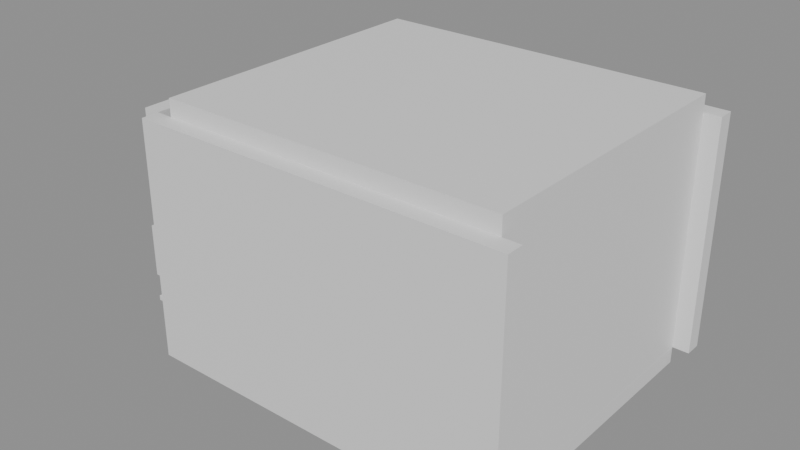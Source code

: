 # Source: e1014_after.blend  (saved by Blender 5.2.44; exported with 4.5.12 LTS)
import bpy
from mathutils import Matrix  # noqa: F401  (used for matrix-valued properties, if any)

bpy.ops.wm.read_factory_settings(use_empty=True)
scene = bpy.context.scene
scene.name = 'Scene'

# ---- materials (node trees are filled in below, after node groups)
mat_muro_pintura = bpy.data.materials.new('Muro_Pintura')
mat_parquet = bpy.data.materials.new('Parquet')
mat_losacero = bpy.data.materials.new('Losacero')
mat_madera_roble = bpy.data.materials.new('Madera_Roble')
mat_textil_blanco = bpy.data.materials.new('Textil_Blanco')
mat_mdf_blanco = bpy.data.materials.new('MDF_Blanco')
mat_madera_lacada = bpy.data.materials.new('Madera_Lacada')

# ---- material node trees
mat_muro_pintura.use_nodes = True; mat_muro_pintura.node_tree.nodes.clear()
_N = mat_muro_pintura.node_tree.nodes; _L = mat_muro_pintura.node_tree.links
n0 = _N.new('ShaderNodeBsdfPrincipled'); n0.name = 'Principled BSDF'; n0.location = (-200, 100)
n0.inputs[3].default_value = 1.45
n0.inputs[10].default_value = 0.005
n1 = _N.new('ShaderNodeOutputMaterial'); n1.name = 'Material Output'; n1.location = (200, 100)
_L.new(n0.outputs[0], n1.inputs[0])
n1.is_active_output = True
mat_parquet.use_nodes = True; mat_parquet.node_tree.nodes.clear()
_N = mat_parquet.node_tree.nodes; _L = mat_parquet.node_tree.links
n0 = _N.new('ShaderNodeBsdfPrincipled'); n0.name = 'Principled BSDF'; n0.location = (-200, 100)
n0.inputs[3].default_value = 1.45
n0.inputs[10].default_value = 0.005
n1 = _N.new('ShaderNodeOutputMaterial'); n1.name = 'Material Output'; n1.location = (200, 100)
_L.new(n0.outputs[0], n1.inputs[0])
n1.is_active_output = True
mat_losacero.use_nodes = True; mat_losacero.node_tree.nodes.clear()
_N = mat_losacero.node_tree.nodes; _L = mat_losacero.node_tree.links
n0 = _N.new('ShaderNodeBsdfPrincipled'); n0.name = 'Principled BSDF'; n0.location = (-200, 100)
n0.inputs[3].default_value = 1.45
n0.inputs[10].default_value = 0.005
n1 = _N.new('ShaderNodeOutputMaterial'); n1.name = 'Material Output'; n1.location = (200, 100)
_L.new(n0.outputs[0], n1.inputs[0])
n1.is_active_output = True
mat_madera_roble.use_nodes = True; mat_madera_roble.node_tree.nodes.clear()
_N = mat_madera_roble.node_tree.nodes; _L = mat_madera_roble.node_tree.links
n0 = _N.new('ShaderNodeBsdfPrincipled'); n0.name = 'Principled BSDF'; n0.location = (-200, 100)
n0.inputs[3].default_value = 1.45
n0.inputs[10].default_value = 0.005
n1 = _N.new('ShaderNodeOutputMaterial'); n1.name = 'Material Output'; n1.location = (200, 100)
_L.new(n0.outputs[0], n1.inputs[0])
n1.is_active_output = True
mat_textil_blanco.use_nodes = True; mat_textil_blanco.node_tree.nodes.clear()
_N = mat_textil_blanco.node_tree.nodes; _L = mat_textil_blanco.node_tree.links
n0 = _N.new('ShaderNodeBsdfPrincipled'); n0.name = 'Principled BSDF'; n0.location = (-200, 100)
n0.inputs[3].default_value = 1.45
n0.inputs[10].default_value = 0.005
n1 = _N.new('ShaderNodeOutputMaterial'); n1.name = 'Material Output'; n1.location = (200, 100)
_L.new(n0.outputs[0], n1.inputs[0])
n1.is_active_output = True
mat_mdf_blanco.use_nodes = True; mat_mdf_blanco.node_tree.nodes.clear()
_N = mat_mdf_blanco.node_tree.nodes; _L = mat_mdf_blanco.node_tree.links
n0 = _N.new('ShaderNodeBsdfPrincipled'); n0.name = 'Principled BSDF'; n0.location = (-200, 100)
n0.inputs[3].default_value = 1.45
n0.inputs[10].default_value = 0.005
n1 = _N.new('ShaderNodeOutputMaterial'); n1.name = 'Material Output'; n1.location = (200, 100)
_L.new(n0.outputs[0], n1.inputs[0])
n1.is_active_output = True
mat_madera_lacada.use_nodes = True; mat_madera_lacada.node_tree.nodes.clear()
_N = mat_madera_lacada.node_tree.nodes; _L = mat_madera_lacada.node_tree.links
n0 = _N.new('ShaderNodeBsdfPrincipled'); n0.name = 'Principled BSDF'; n0.location = (-200, 100)
n0.inputs[3].default_value = 1.45
n0.inputs[10].default_value = 0.005
n1 = _N.new('ShaderNodeOutputMaterial'); n1.name = 'Material Output'; n1.location = (200, 100)
_L.new(n0.outputs[0], n1.inputs[0])
n1.is_active_output = True

# ---- meshes
me_dormitorio_muro_sur_cuerpo_mesh = bpy.data.meshes.new('Dormitorio_Muro_Sur_Cuerpo_mesh')
me_dormitorio_muro_sur_cuerpo_mesh.from_pydata([(0.0, 0.0, 0.0), (4.4, 0.0, 0.0), (4.4, 0.2, 0.0), (0.0, 0.2, 0.0), (0.0, 0.0, 2.8), (4.4, 0.0, 2.8), (4.4, 0.2, 2.8), (0.0, 0.2, 2.8)], [], [(0, 1, 2, 3), (4, 5, 6, 7), (0, 1, 5, 4), (1, 2, 6, 5), (2, 3, 7, 6), (3, 0, 4, 7)])
me_dormitorio_muro_sur_cuerpo_mesh.materials.append(mat_muro_pintura)
me_dormitorio_muro_sur_cuerpo_mesh.update()
me_dormitorio_muro_norte_cuerpo_mesh = bpy.data.meshes.new('Dormitorio_Muro_Norte_Cuerpo_mesh')
me_dormitorio_muro_norte_cuerpo_mesh.from_pydata([(0.0, 0.0, 0.0), (4.4, 0.0, 0.0), (4.4, 0.2, 0.0), (0.0, 0.2, 0.0), (0.0, 0.0, 2.8), (4.4, 0.0, 2.8), (4.4, 0.2, 2.8), (0.0, 0.2, 2.8)], [], [(0, 1, 2, 3), (4, 5, 6, 7), (0, 1, 5, 4), (1, 2, 6, 5), (2, 3, 7, 6), (3, 0, 4, 7)])
me_dormitorio_muro_norte_cuerpo_mesh.materials.append(mat_muro_pintura)
me_dormitorio_muro_norte_cuerpo_mesh.update()
me_dormitorio_muro_oeste_cuerpo_mesh = bpy.data.meshes.new('Dormitorio_Muro_Oeste_Cuerpo_mesh')
me_dormitorio_muro_oeste_cuerpo_mesh.from_pydata([(0.0, 0.0, 0.0), (3.5, 0.0, 0.0), (3.5, 0.2, 0.0), (0.0, 0.2, 0.0), (0.0, 0.0, 2.8), (3.5, 0.0, 2.8), (3.5, 0.2, 2.8), (0.0, 0.2, 2.8)], [], [(0, 1, 2, 3), (4, 5, 6, 7), (0, 1, 5, 4), (1, 2, 6, 5), (2, 3, 7, 6), (3, 0, 4, 7)])
me_dormitorio_muro_oeste_cuerpo_mesh.materials.append(mat_muro_pintura)
me_dormitorio_muro_oeste_cuerpo_mesh.update()
me_dormitorio_muro_este_cuerpo_mesh = bpy.data.meshes.new('Dormitorio_Muro_Este_Cuerpo_mesh')
me_dormitorio_muro_este_cuerpo_mesh.from_pydata([(0.0, 0.0, 0.0), (3.5, 0.0, 0.0), (3.5, 0.2, 0.0), (0.0, 0.2, 0.0), (0.0, 0.0, 2.8), (3.5, 0.0, 2.8), (3.5, 0.2, 2.8), (0.0, 0.2, 2.8)], [], [(0, 1, 2, 3), (4, 5, 6, 7), (0, 1, 5, 4), (1, 2, 6, 5), (2, 3, 7, 6), (3, 0, 4, 7)])
me_dormitorio_muro_este_cuerpo_mesh.materials.append(mat_muro_pintura)
me_dormitorio_muro_este_cuerpo_mesh.update()
me_dormitorio_suelo_mesh = bpy.data.meshes.new('Dormitorio_Suelo_mesh')
me_dormitorio_suelo_mesh.from_pydata([(0.0, 0.0, 0.0), (4.0, 0.0, 0.0), (4.0, 3.5, 0.0), (0.0, 3.5, 0.0), (0.0, 0.0, 0.2), (4.0, 0.0, 0.2), (4.0, 3.5, 0.2), (0.0, 3.5, 0.2)], [], [(0, 3, 2, 1), (4, 5, 6, 7), (2, 3, 7, 6), (0, 1, 5, 4), (1, 2, 6, 5), (3, 0, 4, 7)])
me_dormitorio_suelo_mesh.materials.append(mat_parquet)
me_dormitorio_suelo_mesh.update()
me_dormitorio_techo_cuerpo_mesh = bpy.data.meshes.new('Dormitorio_Techo_Cuerpo_mesh')
me_dormitorio_techo_cuerpo_mesh.from_pydata([(0.0, 0.0, 2.8), (4.0, 0.0, 2.8), (4.0, 3.5, 2.8), (0.0, 3.5, 2.8), (0.0, 0.0, 3.0), (4.0, 0.0, 3.0), (4.0, 3.5, 3.0), (0.0, 3.5, 3.0)], [], [(0, 1, 2, 3), (4, 5, 6, 7), (0, 1, 5, 4), (1, 2, 6, 5), (2, 3, 7, 6), (3, 0, 4, 7)])
me_dormitorio_techo_cuerpo_mesh.materials.append(mat_losacero)
me_dormitorio_techo_cuerpo_mesh.update()
me_cama_base_mesh = bpy.data.meshes.new('Cama_Base_mesh')
me_cama_base_mesh.from_pydata([(0.0, 0.0, 0.0), (1.6, 0.0, 0.0), (1.6, 2.0, 0.0), (0.0, 2.0, 0.0), (0.0, 0.0, 0.06), (1.6, 0.0, 0.06), (1.6, 2.0, 0.06), (0.0, 2.0, 0.06)], [], [(0, 1, 2, 3), (4, 5, 6, 7), (0, 1, 5, 4), (1, 2, 6, 5), (2, 3, 7, 6), (3, 0, 4, 7)])
me_cama_base_mesh.materials.append(mat_madera_roble)
me_cama_base_mesh.update()
me_cama_colchon_mesh = bpy.data.meshes.new('Cama_Colchon_mesh')
me_cama_colchon_mesh.from_pydata([(0.0, 0.0, 0.0), (1.56, 0.0, 0.0), (1.56, 1.96, 0.0), (0.0, 1.96, 0.0), (0.0, 0.0, 0.25), (1.56, 0.0, 0.25), (1.56, 1.96, 0.25), (0.0, 1.96, 0.25)], [], [(0, 1, 2, 3), (4, 5, 6, 7), (0, 1, 5, 4), (1, 2, 6, 5), (2, 3, 7, 6), (3, 0, 4, 7)])
me_cama_colchon_mesh.materials.append(mat_textil_blanco)
me_cama_colchon_mesh.update()
me_cama_cabecero_mesh = bpy.data.meshes.new('Cama_Cabecero_mesh')
me_cama_cabecero_mesh.from_pydata([(0.0, 0.0, 0.0), (1.6, 0.0, 0.0), (1.6, 0.06, 0.0), (0.0, 0.06, 0.0), (0.0, 0.0, 0.65), (1.6, 0.0, 0.65), (1.6, 0.06, 0.65), (0.0, 0.06, 0.65)], [], [(0, 1, 2, 3), (4, 5, 6, 7), (0, 1, 5, 4), (1, 2, 6, 5), (2, 3, 7, 6), (3, 0, 4, 7)])
me_cama_cabecero_mesh.materials.append(mat_madera_roble)
me_cama_cabecero_mesh.update()
me_armario_lat_izq_mesh = bpy.data.meshes.new('Armario_Lat_Izq_mesh')
me_armario_lat_izq_mesh.from_pydata([(0.0, 0.0, 0.0), (0.02, 0.0, 0.0), (0.02, 0.6, 0.0), (0.0, 0.6, 0.0), (0.0, 0.0, 2.78), (0.02, 0.0, 2.78), (0.02, 0.6, 2.78), (0.0, 0.6, 2.78)], [], [(0, 1, 2, 3), (4, 5, 6, 7), (0, 1, 5, 4), (1, 2, 6, 5), (2, 3, 7, 6), (3, 0, 4, 7)])
me_armario_lat_izq_mesh.materials.append(mat_mdf_blanco)
me_armario_lat_izq_mesh.update()
me_armario_lat_der_mesh = bpy.data.meshes.new('Armario_Lat_Der_mesh')
me_armario_lat_der_mesh.from_pydata([(0.0, 0.0, 0.0), (0.02, 0.0, 0.0), (0.02, 0.6, 0.0), (0.0, 0.6, 0.0), (0.0, 0.0, 2.78), (0.02, 0.0, 2.78), (0.02, 0.6, 2.78), (0.0, 0.6, 2.78)], [], [(0, 1, 2, 3), (4, 5, 6, 7), (0, 1, 5, 4), (1, 2, 6, 5), (2, 3, 7, 6), (3, 0, 4, 7)])
me_armario_lat_der_mesh.materials.append(mat_mdf_blanco)
me_armario_lat_der_mesh.update()
me_armario_base_mesh = bpy.data.meshes.new('Armario_Base_mesh')
me_armario_base_mesh.from_pydata([(0.0, 0.0, 0.0), (1.8, 0.0, 0.0), (1.8, 0.6, 0.0), (0.0, 0.6, 0.0), (0.0, 0.0, 0.02), (1.8, 0.0, 0.02), (1.8, 0.6, 0.02), (0.0, 0.6, 0.02)], [], [(0, 1, 2, 3), (4, 5, 6, 7), (0, 1, 5, 4), (1, 2, 6, 5), (2, 3, 7, 6), (3, 0, 4, 7)])
me_armario_base_mesh.materials.append(mat_mdf_blanco)
me_armario_base_mesh.update()
me_armario_tapa_mesh = bpy.data.meshes.new('Armario_Tapa_mesh')
me_armario_tapa_mesh.from_pydata([(0.0, 0.0, 0.0), (1.8, 0.0, 0.0), (1.8, 0.6, 0.0), (0.0, 0.6, 0.0), (0.0, 0.0, 0.02), (1.8, 0.0, 0.02), (1.8, 0.6, 0.02), (0.0, 0.6, 0.02)], [], [(0, 1, 2, 3), (4, 5, 6, 7), (0, 1, 5, 4), (1, 2, 6, 5), (2, 3, 7, 6), (3, 0, 4, 7)])
me_armario_tapa_mesh.materials.append(mat_mdf_blanco)
me_armario_tapa_mesh.update()
me_armario_fondo_mesh = bpy.data.meshes.new('Armario_Fondo_mesh')
me_armario_fondo_mesh.from_pydata([(0.0, 0.0, 0.0), (1.8, 0.0, 0.0), (1.8, 0.02, 0.0), (0.0, 0.02, 0.0), (0.0, 0.0, 2.78), (1.8, 0.0, 2.78), (1.8, 0.02, 2.78), (0.0, 0.02, 2.78)], [], [(0, 1, 2, 3), (4, 5, 6, 7), (0, 1, 5, 4), (1, 2, 6, 5), (2, 3, 7, 6), (3, 0, 4, 7)])
me_armario_fondo_mesh.materials.append(mat_mdf_blanco)
me_armario_fondo_mesh.update()
me_armario_zocalo_mesh = bpy.data.meshes.new('Armario_Zocalo_mesh')
me_armario_zocalo_mesh.from_pydata([(0.0, 0.0, 0.0), (1.8, 0.0, 0.0), (1.8, 0.55, 0.0), (0.0, 0.55, 0.0), (0.0, 0.0, 0.1), (1.8, 0.0, 0.1), (1.8, 0.55, 0.1), (0.0, 0.55, 0.1)], [], [(0, 1, 2, 3), (4, 5, 6, 7), (0, 1, 5, 4), (1, 2, 6, 5), (2, 3, 7, 6), (3, 0, 4, 7)])
me_armario_zocalo_mesh.materials.append(mat_mdf_blanco)
me_armario_zocalo_mesh.update()
me_armario_puerta_1_mesh = bpy.data.meshes.new('Armario_Puerta_1_mesh')
me_armario_puerta_1_mesh.from_pydata([(0.0, 0.0, 0.0), (0.876, 0.0, 0.0), (0.876, 0.02, 0.0), (0.0, 0.02, 0.0), (0.0, 0.0, 2.735), (0.876, 0.0, 2.735), (0.876, 0.02, 2.735), (0.0, 0.02, 2.735)], [], [(0, 1, 2, 3), (4, 5, 6, 7), (0, 1, 5, 4), (1, 2, 6, 5), (2, 3, 7, 6), (3, 0, 4, 7)])
me_armario_puerta_1_mesh.materials.append(mat_madera_lacada)
me_armario_puerta_1_mesh.update()
me_armario_puerta_2_mesh = bpy.data.meshes.new('Armario_Puerta_2_mesh')
me_armario_puerta_2_mesh.from_pydata([(0.0, 0.0, 0.0), (0.876, 0.0, 0.0), (0.876, 0.02, 0.0), (0.0, 0.02, 0.0), (0.0, 0.0, 2.735), (0.876, 0.0, 2.735), (0.876, 0.02, 2.735), (0.0, 0.02, 2.735)], [], [(0, 1, 2, 3), (4, 5, 6, 7), (0, 1, 5, 4), (1, 2, 6, 5), (2, 3, 7, 6), (3, 0, 4, 7)])
me_armario_puerta_2_mesh.materials.append(mat_madera_lacada)
me_armario_puerta_2_mesh.update()

# ---- objects
ob_dormitorio = bpy.data.objects.new('Dormitorio', None)
ob_dormitorio_muro_sur = bpy.data.objects.new('Dormitorio_Muro_Sur', None)
ob_dormitorio_muro_sur_cuerpo = bpy.data.objects.new('Dormitorio_Muro_Sur_Cuerpo', me_dormitorio_muro_sur_cuerpo_mesh)
ob_dormitorio_muro_norte = bpy.data.objects.new('Dormitorio_Muro_Norte', None)
ob_dormitorio_muro_norte_cuerpo = bpy.data.objects.new('Dormitorio_Muro_Norte_Cuerpo', me_dormitorio_muro_norte_cuerpo_mesh)
ob_dormitorio_muro_oeste = bpy.data.objects.new('Dormitorio_Muro_Oeste', None)
ob_dormitorio_muro_oeste_cuerpo = bpy.data.objects.new('Dormitorio_Muro_Oeste_Cuerpo', me_dormitorio_muro_oeste_cuerpo_mesh)
ob_dormitorio_muro_este = bpy.data.objects.new('Dormitorio_Muro_Este', None)
ob_dormitorio_muro_este_cuerpo = bpy.data.objects.new('Dormitorio_Muro_Este_Cuerpo', me_dormitorio_muro_este_cuerpo_mesh)
ob_dormitorio_suelo_solido = bpy.data.objects.new('Dormitorio_Suelo_Solido', me_dormitorio_suelo_mesh)
ob_dormitorio_suelo = bpy.data.objects.new('Dormitorio_Suelo', None)
ob_dormitorio_techo_cuerpo = bpy.data.objects.new('Dormitorio_Techo_Cuerpo', me_dormitorio_techo_cuerpo_mesh)
ob_dormitorio_techo = bpy.data.objects.new('Dormitorio_Techo', None)
ob_cama = bpy.data.objects.new('Cama', None)
ob_cama_base = bpy.data.objects.new('Cama_Base', me_cama_base_mesh)
ob_cama_colchon = bpy.data.objects.new('Cama_Colchon', me_cama_colchon_mesh)
ob_cama_cabecero = bpy.data.objects.new('Cama_Cabecero', me_cama_cabecero_mesh)
ob_armario = bpy.data.objects.new('Armario', None)
ob_armario_lat_izq = bpy.data.objects.new('Armario_Lat_Izq', me_armario_lat_izq_mesh)
ob_armario_lat_der = bpy.data.objects.new('Armario_Lat_Der', me_armario_lat_der_mesh)
ob_armario_base = bpy.data.objects.new('Armario_Base', me_armario_base_mesh)
ob_armario_tapa = bpy.data.objects.new('Armario_Tapa', me_armario_tapa_mesh)
ob_armario_fondo = bpy.data.objects.new('Armario_Fondo', me_armario_fondo_mesh)
ob_armario_zocalo = bpy.data.objects.new('Armario_Zocalo', me_armario_zocalo_mesh)
ob_armario_puerta_1 = bpy.data.objects.new('Armario_Puerta_1', me_armario_puerta_1_mesh)
ob_armario_puerta_2 = bpy.data.objects.new('Armario_Puerta_2', me_armario_puerta_2_mesh)

# ---- transforms, parenting, visibility, modifiers, constraints
ob_dormitorio.location = (0.0, 0.0, 0.0)
ob_dormitorio.empty_display_type = 'ARROWS'
ob_dormitorio_muro_sur.parent = ob_dormitorio
ob_dormitorio_muro_sur.location = (0.0, 0.0, 0.0)
ob_dormitorio_muro_sur.empty_display_type = 'ARROWS'
ob_dormitorio_muro_sur_cuerpo.parent = ob_dormitorio_muro_sur
ob_dormitorio_muro_sur_cuerpo.location = (0.0, 0.0, 0.0)
ob_dormitorio_muro_norte.parent = ob_dormitorio
ob_dormitorio_muro_norte.location = (0.0, 3.7, 0.0)
ob_dormitorio_muro_norte.empty_display_type = 'ARROWS'
ob_dormitorio_muro_norte_cuerpo.parent = ob_dormitorio_muro_norte
ob_dormitorio_muro_norte_cuerpo.location = (0.0, 0.0, 0.0)
ob_dormitorio_muro_oeste.parent = ob_dormitorio
ob_dormitorio_muro_oeste.location = (0.0, 0.2, 0.0)
ob_dormitorio_muro_oeste.rotation_euler = (0.0, 0.0, 1.571)
ob_dormitorio_muro_oeste.empty_display_type = 'ARROWS'
ob_dormitorio_muro_oeste_cuerpo.parent = ob_dormitorio_muro_oeste
ob_dormitorio_muro_oeste_cuerpo.location = (0.0, 0.0, 0.0)
ob_dormitorio_muro_este.parent = ob_dormitorio
ob_dormitorio_muro_este.location = (4.2, 0.2, 0.0)
ob_dormitorio_muro_este.rotation_euler = (0.0, 0.0, 1.571)
ob_dormitorio_muro_este.empty_display_type = 'ARROWS'
ob_dormitorio_muro_este_cuerpo.parent = ob_dormitorio_muro_este
ob_dormitorio_muro_este_cuerpo.location = (0.0, 0.0, 0.0)
ob_dormitorio_suelo_solido.parent = ob_dormitorio_suelo
ob_dormitorio_suelo_solido.location = (0.0, 0.0, 0.0)
ob_dormitorio_suelo.parent = ob_dormitorio
ob_dormitorio_suelo.location = (0.2, 0.2, -0.2)
ob_dormitorio_suelo.empty_display_type = 'ARROWS'
ob_dormitorio_techo_cuerpo.parent = ob_dormitorio_techo
ob_dormitorio_techo_cuerpo.location = (0.2, 0.2, 0.0)
ob_dormitorio_techo.parent = ob_dormitorio
ob_dormitorio_techo.location = (0.0, 0.0, 0.0)
ob_dormitorio_techo.empty_display_type = 'ARROWS'
ob_cama.location = (-1.0, 0.7, 0.0)
ob_cama.empty_display_type = 'ARROWS'
ob_cama_base.parent = ob_cama
ob_cama_base.location = (0.0, 0.0, 0.0)
ob_cama_colchon.parent = ob_cama
ob_cama_colchon.location = (0.02, 0.02, 0.06)
ob_cama_cabecero.parent = ob_cama
ob_cama_cabecero.location = (0.0, 0.0, 0.35)
ob_armario.location = (1.2, 1.4, 0.0)
ob_armario.empty_display_type = 'ARROWS'
ob_armario_lat_izq.parent = ob_armario
ob_armario_lat_izq.location = (0.0, 0.0, 0.1)
ob_armario_lat_der.parent = ob_armario
ob_armario_lat_der.location = (1.78, 0.0, 0.1)
ob_armario_base.parent = ob_armario
ob_armario_base.location = (0.0, 0.0, 0.1)
ob_armario_tapa.parent = ob_armario
ob_armario_tapa.location = (0.0, 0.0, 2.86)
ob_armario_fondo.parent = ob_armario
ob_armario_fondo.location = (0.0, 0.58, 0.1)
ob_armario_zocalo.parent = ob_armario
ob_armario_zocalo.location = (0.0, 0.05, 0.0)
ob_armario_puerta_1.parent = ob_armario
ob_armario_puerta_1.location = (0.022, 0.0, 0.122)
ob_armario_puerta_2.parent = ob_armario
ob_armario_puerta_2.location = (0.902, 0.0, 0.122)

# ---- collection membership
scene.collection.objects.link(ob_dormitorio)
scene.collection.objects.link(ob_dormitorio_muro_sur)
scene.collection.objects.link(ob_dormitorio_muro_sur_cuerpo)
scene.collection.objects.link(ob_dormitorio_muro_norte)
scene.collection.objects.link(ob_dormitorio_muro_norte_cuerpo)
scene.collection.objects.link(ob_dormitorio_muro_oeste)
scene.collection.objects.link(ob_dormitorio_muro_oeste_cuerpo)
scene.collection.objects.link(ob_dormitorio_muro_este)
scene.collection.objects.link(ob_dormitorio_muro_este_cuerpo)
scene.collection.objects.link(ob_dormitorio_suelo_solido)
scene.collection.objects.link(ob_dormitorio_suelo)
scene.collection.objects.link(ob_dormitorio_techo_cuerpo)
scene.collection.objects.link(ob_dormitorio_techo)
scene.collection.objects.link(ob_cama)
scene.collection.objects.link(ob_cama_base)
scene.collection.objects.link(ob_cama_colchon)
scene.collection.objects.link(ob_cama_cabecero)
scene.collection.objects.link(ob_armario)
scene.collection.objects.link(ob_armario_lat_izq)
scene.collection.objects.link(ob_armario_lat_der)
scene.collection.objects.link(ob_armario_base)
scene.collection.objects.link(ob_armario_tapa)
scene.collection.objects.link(ob_armario_fondo)
scene.collection.objects.link(ob_armario_zocalo)
scene.collection.objects.link(ob_armario_puerta_1)
scene.collection.objects.link(ob_armario_puerta_2)

# ---- scene / render settings (as saved in the file)
scene.frame_start = 1; scene.frame_end = 250; scene.frame_set(1)
scene.render.engine = 'BLENDER_EEVEE_NEXT'
scene.render.bake_bias = 0.0
scene.render.bake_samples = 0
scene.render.compositor_device = 'GPU'
scene.eevee.use_volume_custom_range = False
scene.eevee.fast_gi_thickness_near = 0.1
scene.eevee.fast_gi_thickness_far = 0.0
scene.eevee.ray_tracing_options.screen_trace_thickness = 0.1
bpy.context.view_layer.update()

# ---- added for rendering (the .blend has no active camera and no usable light): camera, sun + grey world if the file has none
cam_auto = bpy.data.cameras.new('AutoCamera')
cam_auto.lens = 50.0
cam_auto.sensor_width = 36.0
cam_auto.clip_end = 1000.0
ob_auto_camera = bpy.data.objects.new('AutoCamera', cam_auto)
scene.collection.objects.link(ob_auto_camera)
ob_auto_camera.location = (8.53728, -6.25473, 6.86982)
ob_auto_camera.rotation_euler = (1.09748, -7.21219e-08, 0.694738)
scene.camera = ob_auto_camera
light_auto_sun = bpy.data.lights.new('AutoSun', 'SUN')
light_auto_sun.energy = 3.0
light_auto_sun.angle = 0.0523599
ob_auto_sun = bpy.data.objects.new('AutoSun', light_auto_sun)
scene.collection.objects.link(ob_auto_sun)
ob_auto_sun.rotation_euler = (0.872665, 0.174533, 0.523599)
if scene.world is None:
    world_auto = bpy.data.worlds.new('AutoWorld')
    world_auto.color = (0.3, 0.3, 0.3)
    scene.world = world_auto
bpy.context.view_layer.update()
